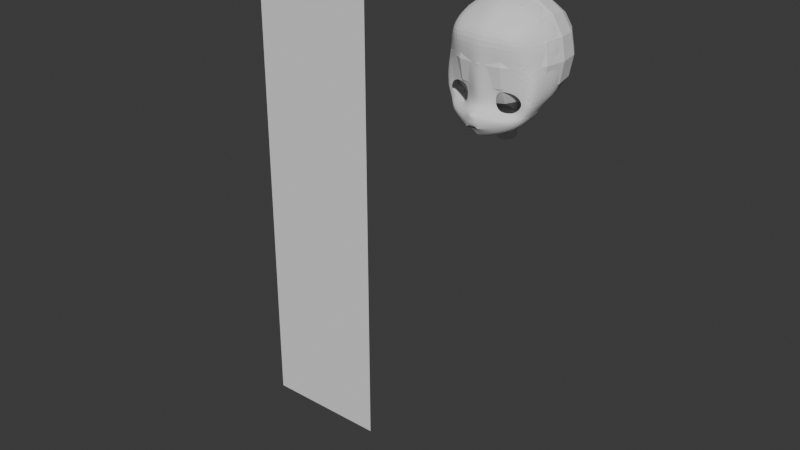 # Source: WithLecture_1117.blend  (saved by Blender 5.2.44; exported with 4.5.12 LTS)
import bpy
from mathutils import Matrix  # noqa: F401  (used for matrix-valued properties, if any)

bpy.ops.wm.read_factory_settings(use_empty=True)
scene = bpy.context.scene
scene.name = 'Scene'

# ---- collections
col_collection = bpy.data.collections.new('Collection'); scene.collection.children.link(col_collection)

# ---- world
world_world = bpy.data.worlds.new('World'); scene.world = world_world
world_world.use_nodes = True; world_world.node_tree.nodes.clear()
_N = world_world.node_tree.nodes; _L = world_world.node_tree.links
n0 = _N.new('ShaderNodeOutputWorld'); n0.name = 'World Output'; n0.location = (200, 100)
n1 = _N.new('ShaderNodeBackground'); n1.name = 'Background'; n1.location = (-200, 100)
n1.inputs[0].default_value = (0.05088, 0.05088, 0.05088, 1.0)
_L.new(n1.outputs[0], n0.inputs[0])
n0.is_active_output = True
world_world.color = (0.05088, 0.05088, 0.05088)
world_world.sun_shadow_jitter_overblur = 0.0

# ---- meshes
me_plane = bpy.data.meshes.new('Plane')
me_plane.from_pydata([(-1.0, 0.0, -4.371e-08), (1.0, 0.0, -4.371e-08), (-1.0, 2.0, -4.371e-08), (1.0, 2.0, -4.371e-08)], [], [(0, 1, 3, 2)])
_uv = me_plane.uv_layers.new(name='UVMap')
_uv.uv.foreach_set('vector', [0.0, 0.0, 1.0, 0.0, 1.0, 1.0, 0.0, 1.0])
me_plane.update()
me_circle = bpy.data.meshes.new('Circle')
me_circle.from_pydata([(-0.01469, 0.1651, 0.63), (-0.125, 0.1345, 0.6348), (-0.1469, 0.005183, 0.6348), (-0.1086, -0.0827, 0.6169), (0.003919, -0.1062, 0.5946), (0.0922, -0.09479, 0.553), (0.1824, 0.02419, 0.5491), (0.1095, 0.1242, 0.5642), (-0.01814, 0.214, 0.6362), (-0.1798, 0.1723, 0.664), (-0.2066, 0.0001983, 0.6611), (-0.1886, -0.08943, 0.6983), (0.02461, -0.1521, 0.6411), (0.2116, -0.1558, 0.5323), (0.2899, 0.02561, 0.5201), (0.1479, 0.1593, 0.5567), (-0.3344, -0.2803, 0.8061), (-0.2999, -0.2794, 0.8061), (-0.256, -0.289, 0.8063), (-0.2863, -0.2967, 0.8061), (-0.3344, -0.2985, 0.8061), (-0.3344, -0.2518, 0.831), (-0.2779, -0.2513, 0.8313), (-0.137, -0.2885, 0.7455), (-0.2221, -0.3506, 0.7326), (-0.3344, -0.3875, 0.7342), (-0.3344, 0.1632, 0.7572), (-0.3344, 0.0001984, 0.7225), (-0.3344, -0.07388, 0.7362), (-0.2448, -0.1416, 0.8331), (-0.3344, -0.1208, 0.8629), (0.04759, -0.359, 0.5636), (-0.3344, -0.4868, 0.6418), (-0.1451, -0.4372, 0.6078), (0.01455, -0.1978, 0.6981), (0.1553, -0.2544, 0.5455), (0.2116, -0.1129, 0.2769), (0.2899, 0.04168, 0.2682), (0.04787, -0.316, 0.3081), (-0.3344, -0.4439, 0.3864), (-0.1403, -0.3931, 0.3515), (0.1553, -0.2115, 0.29), (0.01388, 0.567, 0.6811), (-0.1646, 0.5555, 0.7208), (0.228, 0.5151, 0.5325), (-0.3344, 0.5464, 0.7572), (0.2866, 0.2573, 0.4808), (0.3241, 0.2724, 0.2642), (-0.3344, -0.1055, 0.8153), (-0.3344, -0.1746, 0.8486), (-0.3081, -0.1288, 0.8523), (-0.306, -0.1129, 0.8092), (-0.3089, -0.1675, 0.8468), (-0.3104, -0.2976, 0.8061), (-0.3115, -0.3799, 0.7339), (-0.2856, -0.474, 0.633), (-0.2449, -0.4205, 0.3703), (-0.06238, -0.1029, 0.6093), (-0.0953, -0.1278, 0.6851), (-0.2751, -0.282, 0.8062), (-0.2446, -0.2586, 0.8144), (-0.1167, -0.168, 0.7706), (0.06564, 0.8847, 0.5508), (-0.1646, 0.9621, 0.541), (-0.3344, 0.9675, 0.5781), (0.07844, 1.055, 0.05987), (-0.1646, 1.144, 0.03301), (-0.3344, 1.168, 0.06146), (0.05497, 0.877, -0.3747), (-0.1646, 0.913, -0.4283), (-0.3344, 0.95, -0.4346), (-0.00545, 0.4575, -0.5645), (-0.1646, 0.443, -0.6314), (-0.3344, 0.4717, -0.6556), (0.007856, -0.0008602, -0.3922), (-0.1643, -0.03838, -0.4417), (-0.3344, -0.07614, -0.4648), (0.3648, 0.452, 0.003067), (0.2981, 0.02584, 0.04202), (-0.1322, 0.8071, 0.7438), (-0.3344, 0.8066, 0.7821), (0.07663, 0.7694, 0.701), (-0.1315, 0.718, -0.6221), (-0.3344, 0.7521, -0.6401), (0.07513, 0.7194, -0.5275), (0.3491, 0.7697, 0.01214), (-0.1572, 1.118, 0.1856), (-0.3344, 1.138, 0.2167), (0.08974, 1.029, 0.2145), (0.335, 0.4747, 0.2434), (0.3135, 0.768, 0.2263), (-0.16, 1.045, -0.2057), (-0.3344, 1.077, -0.1947), (0.07497, 0.9822, -0.1672), (0.1961, 0.453, -0.2671), (0.1628, 0.02457, -0.2016), (0.2258, 0.7731, -0.217), (-0.3344, 1.087, 0.4023), (0.2266, 0.7488, 0.4982), (-0.1522, 1.073, 0.368), (0.09087, 0.9832, 0.3974), (-0.1569, 0.1827, -0.5989), (-0.3344, 0.1833, -0.627), (0.01348, 0.2147, -0.5481), (0.3579, 0.2296, 0.008029), (0.2053, 0.2297, -0.2503), (-0.3344, -0.5559, -0.05599), (-0.3344, -0.2754, -0.007326), (-0.2391, -0.568, -0.01345), (-0.2174, -0.2988, 0.03988), (-0.1949, -0.5941, 0.0782), (-0.1609, -0.3517, 0.1467), (-0.2136, -0.6131, 0.1453), (-0.184, -0.3899, 0.2238), (-0.2647, -0.6271, 0.1944), (-0.2472, -0.4179, 0.2802), (-0.3344, -0.6322, 0.2124), (-0.3344, -0.4281, 0.3008), (-0.3344, -0.2128, -0.1073), (-0.1958, -0.2344, -0.04491), (-0.1015, -0.3186, 0.1548), (-0.1559, -0.3875, 0.2458), (-0.2407, -0.4276, 0.3205), (-0.3344, -0.4422, 0.3479), (-0.1895, -0.1489, -0.2798), (-0.3344, -0.1583, -0.3268), (0.1353, -0.1177, 0.08185), (0.02461, -0.1122, -0.0956), (-0.06942, -0.1003, -0.2388)], [], [(7, 6, 14, 15), (5, 4, 12, 13), (3, 2, 10, 11), (1, 0, 8, 9), (0, 7, 15, 8), (6, 5, 13, 14), (57, 3, 11, 58), (2, 1, 9, 10), (18, 19, 24, 23), (16, 17, 22, 21), (53, 20, 25, 54), (59, 18, 23, 60), (11, 10, 27, 28), (10, 9, 26, 27), (11, 51, 50, 29), (22, 29, 50, 52), (35, 34, 23, 31), (55, 54, 25, 32), (31, 23, 24, 33), (60, 61, 29, 22), (13, 12, 34, 35), (58, 11, 29, 61), (31, 33, 40, 38), (13, 35, 41, 36), (55, 32, 39, 56), (14, 13, 36, 37), (35, 31, 38, 41), (26, 9, 43, 45), (8, 15, 44, 42), (9, 8, 42, 43), (46, 44, 15, 14), (47, 46, 14, 37), (50, 51, 48, 30), (48, 51, 11, 28), (52, 50, 30, 49), (49, 21, 22, 52), (33, 55, 56, 40), (33, 24, 54, 55), (19, 53, 54, 24), (12, 58, 61, 34), (23, 34, 61, 60), (17, 59, 60, 22), (4, 57, 58, 12), (80, 79, 63, 64), (87, 86, 66, 67), (86, 88, 65, 66), (92, 91, 69, 70), (91, 93, 68, 69), (79, 81, 62, 63), (83, 82, 72, 73), (102, 101, 75, 76), (101, 103, 74, 75), (82, 84, 71, 72), (98, 100, 62, 81), (105, 94, 77, 104), (96, 94, 71, 84), (93, 96, 84, 68), (44, 98, 81, 42), (69, 68, 84, 82), (70, 69, 82, 83), (43, 42, 81, 79), (45, 43, 79, 80), (77, 85, 90, 89), (85, 65, 88, 90), (99, 100, 88, 86), (97, 99, 86, 87), (65, 85, 96, 93), (85, 77, 94, 96), (103, 71, 94, 105), (66, 65, 93, 91), (67, 66, 91, 92), (64, 63, 99, 97), (63, 62, 100, 99), (89, 90, 98, 44), (90, 88, 100, 98), (44, 46, 47, 89), (74, 103, 105, 95), (95, 105, 104, 78), (72, 71, 103, 101), (73, 72, 101, 102), (104, 77, 89, 47), (78, 104, 47, 37), (106, 107, 109, 108), (108, 109, 111, 110), (110, 111, 113, 112), (112, 113, 115, 114), (114, 115, 117, 116), (111, 109, 119, 120), (109, 107, 118, 119), (117, 115, 122, 123), (115, 113, 121, 122), (113, 111, 120, 121), (124, 119, 118, 125), (126, 120, 119, 127), (75, 124, 125, 76), (78, 126, 127, 95), (36, 126, 78, 37), (119, 124, 128, 127), (74, 95, 127, 128), (74, 128, 124, 75), (39, 123, 122, 56), (56, 122, 121, 40), (40, 121, 120, 38)])
_uv = me_circle.uv_layers.new(name='UVMap')
_uv.uv.foreach_set('vector', [0.0, 0.0, 0.0, 0.0, 0.0, 0.0, 0.0, 0.0, 0.0, 0.0, 0.0, 0.0, 0.0, 0.0, 0.0, 0.0, 0.0, 0.0, 0.0, 0.0, 0.0, 0.0, 0.0, 0.0, 0.0, 0.0, 0.0, 0.0, 0.0, 0.0, 0.0, 0.0, 0.0, 0.0, 0.0, 0.0, 0.0, 0.0, 0.0, 0.0, 0.0, 0.0, 0.0, 0.0, 0.0, 0.0, 0.0, 0.0, 0.0, 0.0, 0.0, 0.0, 0.0, 0.0, 0.0, 0.0, 0.0, 0.0, 0.0, 0.0, 0.0, 0.0, 0.0, 0.0, 0.0, 0.0, 0.0, 0.0, 0.0, 0.0, 0.0, 0.0, 0.0, 0.0, 0.0, 0.0, 0.0, 0.0, 0.0, 0.0, 0.0, 0.0, 0.0, 0.0, 0.0, 0.0, 0.0, 0.0, 0.0, 0.0, 0.0, 0.0, 0.0, 0.0, 0.0, 0.0, 0.0, 0.0, 0.0, 0.0, 0.0, 0.0, 0.0, 0.0, 0.0, 0.0, 0.0, 0.0, 0.0, 0.0, 0.0, 0.0, 0.0, 0.0, 0.0, 0.0, 0.0, 0.0, 0.0, 0.0, 0.0, 0.0, 0.0, 0.0, 0.0, 0.0, 0.0, 0.0, 0.0, 0.0, 0.0, 0.0, 0.0, 0.0, 0.0, 0.0, 0.0, 0.0, 0.0, 0.0, 0.0, 0.0, 0.0, 0.0, 0.0, 0.0, 0.0, 0.0, 0.0, 0.0, 0.0, 0.0, 0.0, 0.0, 0.0, 0.0, 0.0, 0.0, 0.0, 0.0, 0.0, 0.0, 0.0, 0.0, 0.0, 0.0, 0.0, 0.0, 0.0, 0.0, 0.0, 0.0, 0.0, 0.0, 0.0, 0.0, 0.0, 0.0, 0.0, 0.0, 0.0, 0.0, 0.0, 0.0, 0.0, 0.0, 0.0, 0.0, 0.0, 0.0, 0.0, 0.0, 0.0, 0.0, 0.0, 0.0, 0.0, 0.0, 0.0, 0.0, 0.0, 0.0, 0.0, 0.0, 0.0, 0.0, 0.0, 0.0, 0.0, 0.0, 0.0, 0.0, 0.0, 0.0, 0.0, 0.0, 0.0, 0.0, 0.0, 0.0, 0.0, 0.0, 0.0, 0.0, 0.0, 0.0, 0.0, 0.0, 0.0, 0.0, 0.0, 0.0, 0.0, 0.0, 0.0, 0.0, 0.0, 0.0, 0.0, 0.0, 0.0, 0.0, 0.0, 0.0, 0.0, 0.0, 0.0, 0.0, 0.0, 0.0, 0.0, 0.0, 0.0, 0.0, 0.0, 0.0, 0.0, 0.0, 0.0, 0.0, 0.0, 0.0, 0.0, 0.0, 0.0, 0.0, 0.0, 0.0, 0.0, 0.0, 0.0, 0.0, 0.0, 0.0, 0.0, 0.0, 0.0, 0.0, 0.0, 0.0, 0.0, 0.0, 0.0, 0.0, 0.0, 0.0, 0.0, 0.0, 0.0, 0.0, 0.0, 0.0, 0.0, 0.0, 0.0, 0.0, 0.0, 0.0, 0.0, 0.0, 0.0, 0.0, 0.0, 0.0, 0.0, 0.0, 0.0, 0.0, 0.0, 0.0, 0.0, 0.0, 0.0, 0.0, 0.0, 0.0, 0.0, 0.0, 0.0, 0.0, 0.0, 0.0, 0.0, 0.0, 0.0, 0.0, 0.0, 0.0, 0.0, 0.0, 0.0, 0.0, 0.0, 0.0, 0.0, 0.0, 0.0, 0.0, 0.0, 0.0, 0.0, 0.0, 0.0, 0.0, 0.0, 0.0, 0.0, 0.0, 0.0, 0.0, 0.0, 0.0, 0.0, 0.0, 0.0, 0.0, 0.0, 0.0, 0.0, 0.0, 0.0, 0.0, 0.0, 0.0, 0.0, 0.0, 0.0, 0.0, 0.0, 0.0, 0.0, 0.0, 0.0, 0.0, 0.0, 0.0, 0.0, 0.0, 0.0, 0.0, 0.0, 0.0, 0.0, 0.0, 0.0, 0.0, 0.0, 0.0, 0.0, 0.0, 0.0, 0.0, 0.0, 0.0, 0.0, 0.0, 0.0, 0.0, 0.0, 0.0, 0.0, 0.0, 0.0, 0.0, 0.0, 0.0, 0.0, 0.0, 0.0, 0.0, 0.0, 0.0, 0.0, 0.0, 0.0, 0.0, 0.0, 0.0, 0.0, 0.0, 0.0, 0.0, 0.0, 0.0, 0.0, 0.0, 0.0, 0.0, 0.0, 0.0, 0.0, 0.0, 0.0, 0.0, 0.0, 0.0, 0.0, 0.0, 0.0, 0.0, 0.0, 0.0, 0.0, 0.0, 0.0, 0.0, 0.0, 0.0, 0.0, 0.0, 0.0, 0.0, 0.0, 0.0, 0.0, 0.0, 0.0, 0.0, 0.0, 0.0, 0.0, 0.0, 0.0, 0.0, 0.0, 0.0, 0.0, 0.0, 0.0, 0.0, 0.0, 0.0, 0.0, 0.0, 0.0, 0.0, 0.0, 0.0, 0.0, 0.0, 0.0, 0.0, 0.0, 0.0, 0.0, 0.0, 0.0, 0.0, 0.0, 0.0, 0.0, 0.0, 0.0, 0.0, 0.0, 0.0, 0.0, 0.0, 0.0, 0.0, 0.0, 0.0, 0.0, 0.0, 0.0, 0.0, 0.0, 0.0, 0.0, 0.0, 0.0, 0.0, 0.0, 0.0, 0.0, 0.0, 0.0, 0.0, 0.0, 0.0, 0.0, 0.0, 0.0, 0.0, 0.0, 0.0, 0.0, 0.0, 0.0, 0.0, 0.0, 0.0, 0.0, 0.0, 0.0, 0.0, 0.0, 0.0, 0.0, 0.0, 0.0, 0.0, 0.0, 0.0, 0.0, 0.0, 0.0, 0.0, 0.0, 0.0, 0.0, 0.0, 0.0, 0.0, 0.0, 0.0, 0.0, 0.0, 0.0, 0.0, 0.0, 0.0, 0.0, 0.0, 0.0, 0.0, 0.0, 0.0, 0.0, 0.0, 0.0, 0.0, 0.0, 0.0, 0.0, 0.0, 0.0, 0.0, 0.0, 0.0, 0.0, 0.0, 0.0, 0.0, 0.0, 0.0, 0.0, 0.0, 0.0, 0.0, 0.0, 0.0, 0.0, 0.0, 0.0, 0.0, 0.0, 0.0, 0.0, 0.0, 0.0, 0.0, 0.0, 0.0, 0.0, 0.0, 0.0, 0.0, 0.0, 0.0, 0.0, 0.0, 0.0, 0.0, 0.0, 0.0, 0.0, 0.0, 0.0, 0.0, 0.0, 0.0, 0.0, 0.0, 0.0, 0.0, 0.0, 0.0, 0.0, 0.0, 0.0, 0.0, 0.0, 0.0, 0.0, 0.0, 0.0, 0.0, 0.0, 0.0, 0.0, 0.0, 0.0, 0.0, 0.0, 0.0, 0.0, 0.0, 0.0, 0.0, 0.0, 0.0, 0.0, 0.0, 0.0, 0.0, 1.0, 0.0, 0.9992, 0.9175, 0.9146, 0.9175, 0.9167, 0.0, 0.8333, 0.0, 0.8305, 0.9175, 0.7471, 0.9175, 0.75, 0.0, 0.75, 0.0, 0.7471, 0.9175, 0.6624, 0.962, 0.6667, 0.0, 0.6667, 0.0, 0.6624, 0.962, 0.5827, 0.9611, 0.5833, 0.0, 0.5833, 0.0, 0.5827, 0.9611, 0.5, 0.9613, 0.5, 0.0, 0.7471, 0.9175, 0.8305, 0.9175, 0.7738, 0.9233, 0.6097, 0.8202, 0.9146, 0.9175, 0.9992, 0.9175, 0.8813, 0.8813, 0.8249, 0.8854, 0.5, 0.9613, 0.5827, 0.9611, 0.5833, 1.0, 0.5, 1.0, 0.5827, 0.9611, 0.6624, 0.962, 0.6667, 1.0, 0.5833, 1.0, 0.6624, 0.962, 0.7471, 0.9175, 0.6097, 0.8202, 0.6667, 1.0, 0.3382, 0.3678, 0.8249, 0.8854, 0.8813, 0.8813, 0.3269, 0.3269, 0.2848, 0.3797, 0.6097, 0.8202, 0.7738, 0.9233, 0.3577, 0.4292, 0.0, 0.0, 0.3382, 0.3678, 0.3269, 0.3269, 0.0, 0.0, 0.0, 0.0, 0.2848, 0.3797, 0.3577, 0.4292, 0.0, 0.0, 0.0, 0.0, 0.2848, 0.3797, 0.0, 0.0, 0.0, 0.0, 0.8249, 0.8854, 0.3382, 0.3678, 0.02828, 0.03394, 0.3577, 0.4292, 0.0, 0.0, 0.0, 0.0, 0.3577, 0.4292, 0.02828, 0.03394, 0.0, 0.0, 0.02828, 0.03394, 0.3382, 0.3678, 0.0, 0.0, 0.0, 0.0, 0.5, 1.0, 0.5833, 1.0, 0.0, 0.0, 0.0, 0.0, 0.0, 0.0, 0.0, 0.0, 0.0, 0.0, 0.0, 0.0, 0.0, 0.0, 0.6097, 0.8202, 0.0, 0.0])
me_circle.update()
me_cube = bpy.data.meshes.new('Cube')
me_cube.from_pydata([(-1.0, -1.0, -1.0), (-1.0, -1.0, 1.0), (-1.0, 1.0, -1.0), (-1.0, 1.0, 1.0), (1.0, -1.0, -1.0), (1.0, -1.0, 1.0), (1.0, 1.0, -1.0), (1.0, 1.0, 1.0)], [], [(0, 1, 3, 2), (2, 3, 7, 6), (6, 7, 5, 4), (4, 5, 1, 0), (2, 6, 4, 0), (7, 3, 1, 5)])
_uv = me_cube.uv_layers.new(name='UVMap')
_uv.uv.foreach_set('vector', [0.375, 0.0, 0.625, 0.0, 0.625, 0.25, 0.375, 0.25, 0.375, 0.25, 0.625, 0.25, 0.625, 0.5, 0.375, 0.5, 0.375, 0.5, 0.625, 0.5, 0.625, 0.75, 0.375, 0.75, 0.375, 0.75, 0.625, 0.75, 0.625, 1.0, 0.375, 1.0, 0.125, 0.5, 0.375, 0.5, 0.375, 0.75, 0.125, 0.75, 0.625, 0.5, 0.875, 0.5, 0.875, 0.75, 0.625, 0.75])
me_cube.update()

# ---- objects
ob_empty = bpy.data.objects.new('Empty', None)
ob_plane = bpy.data.objects.new('Plane', me_plane)
ob_empty_001 = bpy.data.objects.new('Empty.001', None)
ob_circle = bpy.data.objects.new('Circle', me_circle)
ob_planeaxis = bpy.data.objects.new('PlaneAxis', None)
ob_standardcube = bpy.data.objects.new('StandardCube', me_cube)

# ---- transforms, parenting, visibility, modifiers, constraints
ob_empty.location = (0.0, 0.2915, 0.604)
ob_empty.rotation_euler = (1.571, -0.0, -0.0)
ob_empty.scale = (0.28, 0.28, 0.28)
ob_empty.empty_display_type = 'IMAGE'
ob_empty.empty_display_size = 5.0
ob_empty.use_empty_image_alpha = True
ob_empty.empty_image_side = 'FRONT'
ob_empty.color = (1.0, 1.0, 1.0, 0.25)
ob_plane.location = (-0.5167, 0.0, 0.0)
ob_plane.rotation_euler = (1.571, 0.0, 0.0)
ob_plane.scale = (0.15, 0.6, 1.0)
ob_empty_001.location = (-0.4395, 0.0, 0.604)
ob_empty_001.rotation_euler = (1.571, -0.0, 1.571)
ob_empty_001.scale = (0.28, 0.28, 0.28)
ob_empty_001.empty_display_type = 'IMAGE'
ob_empty_001.empty_display_size = 5.0
ob_empty_001.use_empty_image_alpha = True
ob_empty_001.empty_image_side = 'FRONT'
ob_empty_001.color = (1.0, 1.0, 1.0, 0.25)
ob_circle.location = (0.05226, 7.888e-09, 0.9776)
ob_circle.rotation_euler = (1.571, 0.0, 0.0)
ob_circle.scale = (0.1563, 0.1563, 0.1563)
_m = ob_circle.modifiers.new('Mirror', 'MIRROR')
_m.use_clip = True
_m.mirror_object = ob_planeaxis
_m = ob_circle.modifiers.new('Subdivision', 'SUBSURF')
ob_planeaxis.location = (0.0, 0.0, 0.8788)
ob_standardcube.location = (1.148e-18, -0.006276, 1.048)
ob_standardcube.scale = (0.1313, 0.1313, 0.1313)
ob_standardcube.display_type = 'WIRE'
_m = ob_standardcube.modifiers.new('Subdivision', 'SUBSURF')
_m.levels = 2
_m.show_only_control_edges = False

# ---- collection membership
col_collection.objects.link(ob_empty)
col_collection.objects.link(ob_plane)
col_collection.objects.link(ob_empty_001)
col_collection.objects.link(ob_circle)
col_collection.objects.link(ob_planeaxis)
col_collection.objects.link(ob_standardcube)

# ---- scene / render settings (as saved in the file)
scene.frame_start = 1; scene.frame_end = 250; scene.frame_set(1)
scene.render.engine = 'BLENDER_EEVEE_NEXT'
scene.render.bake_bias = 0.0
scene.render.bake_samples = 0
scene.render.compositor_device = 'GPU'
scene.eevee.use_volume_custom_range = False
scene.eevee.fast_gi_thickness_near = 0.1
scene.eevee.fast_gi_thickness_far = 0.0
scene.eevee.ray_tracing_options.screen_trace_thickness = 0.1
bpy.context.view_layer.update()

# ---- added for rendering (the .blend has no active camera and no usable light): camera, sun
cam_auto = bpy.data.cameras.new('AutoCamera')
cam_auto.lens = 50.0
cam_auto.sensor_width = 36.0
cam_auto.clip_end = 1000.0
ob_auto_camera = bpy.data.objects.new('AutoCamera', cam_auto)
scene.collection.objects.link(ob_auto_camera)
ob_auto_camera.location = (1.08754, -1.63258, 1.6842)
ob_auto_camera.rotation_euler = (1.09748, -7.21219e-08, 0.694738)
scene.camera = ob_auto_camera
light_auto_sun = bpy.data.lights.new('AutoSun', 'SUN')
light_auto_sun.energy = 3.0
light_auto_sun.angle = 0.0523599
ob_auto_sun = bpy.data.objects.new('AutoSun', light_auto_sun)
scene.collection.objects.link(ob_auto_sun)
ob_auto_sun.rotation_euler = (0.872665, 0.174533, 0.523599)
bpy.context.view_layer.update()
